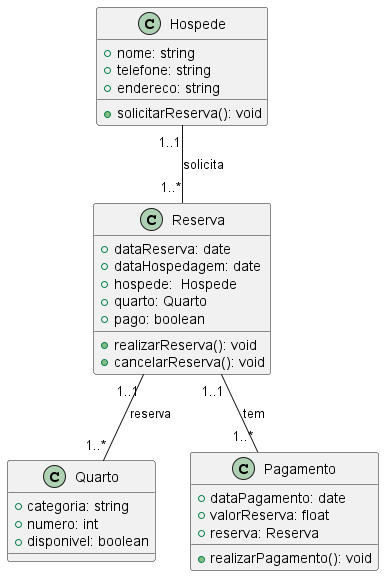

The diagram above was rendered by PlantUML. Its source (embedded in the PNG):
@startuml Diagrama de Classe - Hotel

class Hospede {
    + nome: string
    + telefone: string
    + endereco: string
    + solicitarReserva(): void
}

class Quarto {
    + categoria: string
    + numero: int
    + disponivel: boolean
}

class Reserva {
    + dataReserva: date
    + dataHospedagem: date
    + hospede:  Hospede
    + quarto: Quarto
    + pago: boolean
    + realizarReserva(): void
    + cancelarReserva(): void
}

class Pagamento {
    + dataPagamento: date
    + valorReserva: float
    + reserva: Reserva
    + realizarPagamento(): void
}

' Relacionamentos
Hospede "1..1" -- "1..*" Reserva : solicita
Reserva "1..1" -- "1..*" Quarto : reserva
Reserva "1..1" -- "1..*" Pagamento : tem

@enduml